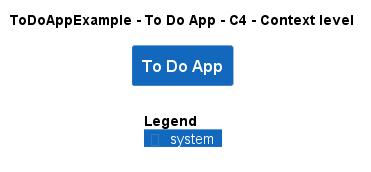

The diagram above was rendered by PlantUML. Its source (embedded in the PNG):
@startuml
!include ..\..\..\.c4s\C4_Context.puml

AddElementTag("c4interflow:lifecycle:new", $bgColor=green, $fontColor=#ffffff, $borderColor=green, $shadowing="False")
AddElementTag("c4interflow:lifecycle:changed", $bgColor=orange, $fontColor=#ffffff, $borderColor=orange, $shadowing="False")
AddElementTag("c4interflow:lifecycle:removed", $bgColor=red, $fontColor=#ffffff, $borderColor=red, $shadowing="False")

AddRelTag("c4interflow:lifecycle:new", $textColor=green, $lineColor=green)
AddRelTag("c4interflow:lifecycle:changed", $textColor=orange, $lineColor=orange)
AddRelTag("c4interflow:lifecycle:removed", $textColor=red, $lineColor=red)

SHOW_PERSON_PORTRAIT()
LAYOUT_TOP_DOWN()

skinparam linetype polyline

title ToDoAppExample - To Do App - C4 - Context level

System(ToDoAppExample.SoftwareSystems.ToDoApp, "To Do App", "")



SHOW_LEGEND()
@enduml